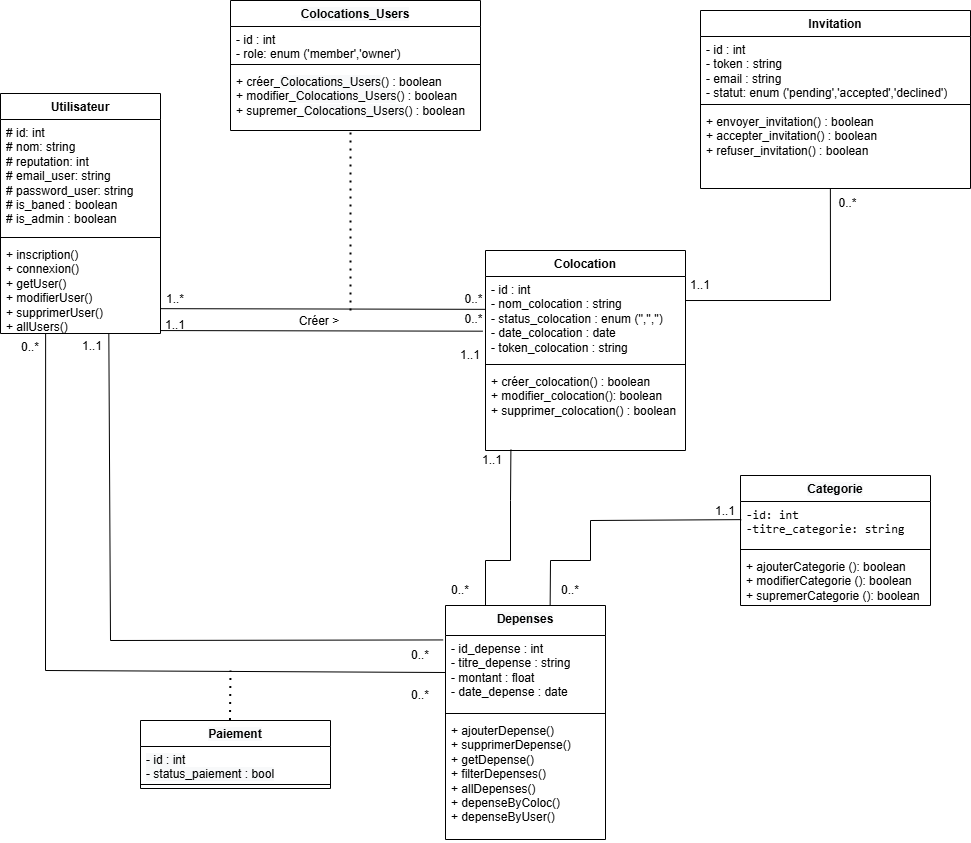

The diagram above was exported from draw.io. Its source (the exported page's mxGraphModel, read from the mxfile embedded in the PNG):
<mxGraphModel dx="1864" dy="1025" grid="1" gridSize="10" guides="1" tooltips="1" connect="1" arrows="1" fold="1" page="1" pageScale="1" pageWidth="827" pageHeight="1169" math="0" shadow="0">
  <root>
    <mxCell id="0" />
    <mxCell id="1" parent="0" />
    <mxCell id="_12XKP1V3QgUne_0Qffc-4" value="&lt;span style=&quot;font-family: Helvetica, &amp;quot;VP Default&amp;quot;; background-color: rgb(248, 249, 250);&quot;&gt;Depenses&lt;/span&gt;" style="swimlane;fontStyle=1;align=center;verticalAlign=top;childLayout=stackLayout;horizontal=1;startSize=30;horizontalStack=0;resizeParent=1;resizeParentMax=0;resizeLast=0;collapsible=1;marginBottom=0;whiteSpace=wrap;html=1;" vertex="1" parent="1">
      <mxGeometry x="785" y="755" width="160" height="234" as="geometry">
        <mxRectangle x="300" y="290" width="90" height="30" as="alternateBounds" />
      </mxGeometry>
    </mxCell>
    <mxCell id="_12XKP1V3QgUne_0Qffc-5" value="- id_depense : int&lt;br&gt;- titre_depense : string&lt;br&gt;- montant : float&lt;br&gt;- date_depense : date" style="text;strokeColor=none;fillColor=none;align=left;verticalAlign=top;spacingLeft=4;spacingRight=4;overflow=hidden;rotatable=0;points=[[0,0.5],[1,0.5]];portConstraint=eastwest;whiteSpace=wrap;html=1;" vertex="1" parent="_12XKP1V3QgUne_0Qffc-4">
      <mxGeometry y="30" width="160" height="74" as="geometry" />
    </mxCell>
    <mxCell id="_12XKP1V3QgUne_0Qffc-6" value="" style="line;strokeWidth=1;fillColor=none;align=left;verticalAlign=middle;spacingTop=-1;spacingLeft=3;spacingRight=3;rotatable=0;labelPosition=right;points=[];portConstraint=eastwest;strokeColor=inherit;" vertex="1" parent="_12XKP1V3QgUne_0Qffc-4">
      <mxGeometry y="104" width="160" height="8" as="geometry" />
    </mxCell>
    <mxCell id="_12XKP1V3QgUne_0Qffc-7" value="+ ajouterDepense()&lt;br&gt;+ supprimerDepense()&lt;br&gt;+ getDepense()&lt;br&gt;+ filterDepenses()&lt;br&gt;+ allDepenses()&lt;br&gt;+ depenseByColoc()&lt;br&gt;+ depenseByUser()" style="text;strokeColor=none;fillColor=none;align=left;verticalAlign=top;spacingLeft=4;spacingRight=4;overflow=hidden;rotatable=0;points=[[0,0.5],[1,0.5]];portConstraint=eastwest;whiteSpace=wrap;html=1;" vertex="1" parent="_12XKP1V3QgUne_0Qffc-4">
      <mxGeometry y="112" width="160" height="122" as="geometry" />
    </mxCell>
    <mxCell id="_12XKP1V3QgUne_0Qffc-8" value="&lt;span style=&quot;font-family: Helvetica, &amp;quot;VP Default&amp;quot;; background-color: rgb(248, 249, 250);&quot;&gt;Categorie&lt;/span&gt;" style="swimlane;fontStyle=1;align=center;verticalAlign=top;childLayout=stackLayout;horizontal=1;startSize=26;horizontalStack=0;resizeParent=1;resizeParentMax=0;resizeLast=0;collapsible=1;marginBottom=0;whiteSpace=wrap;html=1;" vertex="1" parent="1">
      <mxGeometry x="1080" y="625" width="190" height="130" as="geometry" />
    </mxCell>
    <mxCell id="_12XKP1V3QgUne_0Qffc-9" value="&lt;font face=&quot;monospace&quot;&gt;-id: int&amp;nbsp;&lt;/font&gt;&lt;div&gt;&lt;font face=&quot;monospace&quot;&gt;-titre_categorie: string&lt;/font&gt;&lt;/div&gt;" style="text;strokeColor=none;fillColor=none;align=left;verticalAlign=top;spacingLeft=4;spacingRight=4;overflow=hidden;rotatable=0;points=[[0,0.5],[1,0.5]];portConstraint=eastwest;whiteSpace=wrap;html=1;" vertex="1" parent="_12XKP1V3QgUne_0Qffc-8">
      <mxGeometry y="26" width="190" height="44" as="geometry" />
    </mxCell>
    <mxCell id="_12XKP1V3QgUne_0Qffc-10" value="" style="line;strokeWidth=1;fillColor=none;align=left;verticalAlign=middle;spacingTop=-1;spacingLeft=3;spacingRight=3;rotatable=0;labelPosition=right;points=[];portConstraint=eastwest;strokeColor=inherit;" vertex="1" parent="_12XKP1V3QgUne_0Qffc-8">
      <mxGeometry y="70" width="190" height="8" as="geometry" />
    </mxCell>
    <mxCell id="_12XKP1V3QgUne_0Qffc-11" value="+ ajouterCategorie (): boolean&lt;div&gt;+ modifierCategorie (): boolean&lt;/div&gt;&lt;div&gt;+ supremerCategorie (): boolean&lt;/div&gt;" style="text;strokeColor=none;fillColor=none;align=left;verticalAlign=top;spacingLeft=4;spacingRight=4;overflow=hidden;rotatable=0;points=[[0,0.5],[1,0.5]];portConstraint=eastwest;whiteSpace=wrap;html=1;" vertex="1" parent="_12XKP1V3QgUne_0Qffc-8">
      <mxGeometry y="78" width="190" height="52" as="geometry" />
    </mxCell>
    <mxCell id="_12XKP1V3QgUne_0Qffc-12" value="Colocation" style="swimlane;fontStyle=1;align=center;verticalAlign=top;childLayout=stackLayout;horizontal=1;startSize=26;horizontalStack=0;resizeParent=1;resizeParentMax=0;resizeLast=0;collapsible=1;marginBottom=0;whiteSpace=wrap;html=1;" vertex="1" parent="1">
      <mxGeometry x="825" y="400" width="200" height="200" as="geometry" />
    </mxCell>
    <mxCell id="_12XKP1V3QgUne_0Qffc-13" value="- id : int&amp;nbsp;&lt;div&gt;-&amp;nbsp;nom_colocation : string&lt;/div&gt;&lt;div&gt;-&amp;nbsp;status_colocation : enum ('','','')&lt;/div&gt;&lt;div&gt;-&amp;nbsp;date_colocation : date&lt;/div&gt;&lt;div&gt;-&amp;nbsp;token_colocation : string&lt;/div&gt;" style="text;strokeColor=none;fillColor=none;align=left;verticalAlign=top;spacingLeft=4;spacingRight=4;overflow=hidden;rotatable=0;points=[[0,0.5],[1,0.5]];portConstraint=eastwest;whiteSpace=wrap;html=1;" vertex="1" parent="_12XKP1V3QgUne_0Qffc-12">
      <mxGeometry y="26" width="200" height="84" as="geometry" />
    </mxCell>
    <mxCell id="_12XKP1V3QgUne_0Qffc-14" value="" style="line;strokeWidth=1;fillColor=none;align=left;verticalAlign=middle;spacingTop=-1;spacingLeft=3;spacingRight=3;rotatable=0;labelPosition=right;points=[];portConstraint=eastwest;strokeColor=inherit;" vertex="1" parent="_12XKP1V3QgUne_0Qffc-12">
      <mxGeometry y="110" width="200" height="8" as="geometry" />
    </mxCell>
    <mxCell id="_12XKP1V3QgUne_0Qffc-15" value="+ créer_colocation() : boolean&amp;nbsp;&lt;div&gt;+&amp;nbsp;modifier_colocation(): boolean&lt;/div&gt;&lt;div&gt;+&amp;nbsp;supprimer_colocation() : boolean&amp;nbsp;&lt;/div&gt;" style="text;strokeColor=none;fillColor=none;align=left;verticalAlign=top;spacingLeft=4;spacingRight=4;overflow=hidden;rotatable=0;points=[[0,0.5],[1,0.5]];portConstraint=eastwest;whiteSpace=wrap;html=1;" vertex="1" parent="_12XKP1V3QgUne_0Qffc-12">
      <mxGeometry y="118" width="200" height="82" as="geometry" />
    </mxCell>
    <mxCell id="_12XKP1V3QgUne_0Qffc-16" value="Invitation" style="swimlane;fontStyle=1;align=center;verticalAlign=top;childLayout=stackLayout;horizontal=1;startSize=26;horizontalStack=0;resizeParent=1;resizeParentMax=0;resizeLast=0;collapsible=1;marginBottom=0;whiteSpace=wrap;html=1;" vertex="1" parent="1">
      <mxGeometry x="1040" y="160" width="270" height="178" as="geometry" />
    </mxCell>
    <mxCell id="_12XKP1V3QgUne_0Qffc-17" value="- id : int&lt;div&gt;- token : string&lt;br&gt;&lt;div&gt;- email : string&lt;br&gt;&lt;div&gt;- statut: enum ('pending','accepted','declined')&lt;/div&gt;&lt;/div&gt;&lt;/div&gt;" style="text;strokeColor=none;fillColor=none;align=left;verticalAlign=top;spacingLeft=4;spacingRight=4;overflow=hidden;rotatable=0;points=[[0,0.5],[1,0.5]];portConstraint=eastwest;whiteSpace=wrap;html=1;" vertex="1" parent="_12XKP1V3QgUne_0Qffc-16">
      <mxGeometry y="26" width="270" height="64" as="geometry" />
    </mxCell>
    <mxCell id="_12XKP1V3QgUne_0Qffc-18" value="" style="line;strokeWidth=1;fillColor=none;align=left;verticalAlign=middle;spacingTop=-1;spacingLeft=3;spacingRight=3;rotatable=0;labelPosition=right;points=[];portConstraint=eastwest;strokeColor=inherit;" vertex="1" parent="_12XKP1V3QgUne_0Qffc-16">
      <mxGeometry y="90" width="270" height="8" as="geometry" />
    </mxCell>
    <mxCell id="_12XKP1V3QgUne_0Qffc-19" value="+ envoyer_invitation() : boolean&lt;div&gt;+ accepter_invitation() : boolean&lt;/div&gt;&lt;div&gt;+ refuser_invitation() : boolean&lt;/div&gt;" style="text;strokeColor=none;fillColor=none;align=left;verticalAlign=top;spacingLeft=4;spacingRight=4;overflow=hidden;rotatable=0;points=[[0,0.5],[1,0.5]];portConstraint=eastwest;whiteSpace=wrap;html=1;" vertex="1" parent="_12XKP1V3QgUne_0Qffc-16">
      <mxGeometry y="98" width="270" height="80" as="geometry" />
    </mxCell>
    <mxCell id="_12XKP1V3QgUne_0Qffc-20" value="" style="endArrow=none;html=1;rounded=0;exitX=1.002;exitY=0.968;exitDx=0;exitDy=0;exitPerimeter=0;entryX=-0.013;entryY=0.651;entryDx=0;entryDy=0;entryPerimeter=0;" edge="1" parent="1" source="_12XKP1V3QgUne_0Qffc-33" target="_12XKP1V3QgUne_0Qffc-13">
      <mxGeometry width="50" height="50" relative="1" as="geometry">
        <mxPoint x="505.3199999999997" y="481.03599999999983" as="sourcePoint" />
        <mxPoint x="825" y="470" as="targetPoint" />
      </mxGeometry>
    </mxCell>
    <mxCell id="_12XKP1V3QgUne_0Qffc-21" value="&lt;span style=&quot;font-family: Helvetica, &amp;quot;VP Default&amp;quot;; background-color: rgb(248, 249, 250);&quot;&gt;Colocations_Users&lt;/span&gt;" style="swimlane;fontStyle=1;align=center;verticalAlign=top;childLayout=stackLayout;horizontal=1;startSize=26;horizontalStack=0;resizeParent=1;resizeParentMax=0;resizeLast=0;collapsible=1;marginBottom=0;whiteSpace=wrap;html=1;" vertex="1" parent="1">
      <mxGeometry x="570" y="150" width="250" height="130" as="geometry" />
    </mxCell>
    <mxCell id="_12XKP1V3QgUne_0Qffc-22" value="- id : int&lt;div&gt;- role: enum ('member','owner')&lt;/div&gt;" style="text;strokeColor=none;fillColor=none;align=left;verticalAlign=top;spacingLeft=4;spacingRight=4;overflow=hidden;rotatable=0;points=[[0,0.5],[1,0.5]];portConstraint=eastwest;whiteSpace=wrap;html=1;" vertex="1" parent="_12XKP1V3QgUne_0Qffc-21">
      <mxGeometry y="26" width="250" height="34" as="geometry" />
    </mxCell>
    <mxCell id="_12XKP1V3QgUne_0Qffc-23" value="" style="line;strokeWidth=1;fillColor=none;align=left;verticalAlign=middle;spacingTop=-1;spacingLeft=3;spacingRight=3;rotatable=0;labelPosition=right;points=[];portConstraint=eastwest;strokeColor=inherit;" vertex="1" parent="_12XKP1V3QgUne_0Qffc-21">
      <mxGeometry y="60" width="250" height="8" as="geometry" />
    </mxCell>
    <mxCell id="_12XKP1V3QgUne_0Qffc-24" value="+ créer_&lt;span style=&quot;font-family: Helvetica, &amp;quot;VP Default&amp;quot;; text-align: center; background-color: rgb(248, 249, 250);&quot;&gt;Colocations_Users&lt;/span&gt;() : boolean&lt;div&gt;+ modifier_&lt;span style=&quot;font-family: Helvetica, &amp;quot;VP Default&amp;quot;; text-align: center; background-color: rgb(248, 249, 250);&quot;&gt;Colocations_Users&lt;/span&gt;() : boolean&lt;/div&gt;&lt;div&gt;+ supremer_&lt;span style=&quot;font-family: Helvetica, &amp;quot;VP Default&amp;quot;; text-align: center; background-color: rgb(248, 249, 250);&quot;&gt;Colocations_Users&lt;/span&gt;() : boolean&lt;/div&gt;" style="text;strokeColor=none;fillColor=none;align=left;verticalAlign=top;spacingLeft=4;spacingRight=4;overflow=hidden;rotatable=0;points=[[0,0.5],[1,0.5]];portConstraint=eastwest;whiteSpace=wrap;html=1;" vertex="1" parent="_12XKP1V3QgUne_0Qffc-21">
      <mxGeometry y="68" width="250" height="62" as="geometry" />
    </mxCell>
    <mxCell id="_12XKP1V3QgUne_0Qffc-27" value="1..1" style="text;html=1;whiteSpace=wrap;strokeColor=none;fillColor=none;align=center;verticalAlign=middle;rounded=0;" vertex="1" parent="1">
      <mxGeometry x="505" y="465" width="20" height="19" as="geometry" />
    </mxCell>
    <mxCell id="_12XKP1V3QgUne_0Qffc-28" value="0..*" style="text;html=1;whiteSpace=wrap;strokeColor=none;fillColor=none;align=center;verticalAlign=middle;rounded=0;" vertex="1" parent="1">
      <mxGeometry x="802" y="454" width="23" height="30" as="geometry" />
    </mxCell>
    <mxCell id="_12XKP1V3QgUne_0Qffc-29" value="" style="endArrow=none;html=1;rounded=0;entryX=0.654;entryY=0;entryDx=0;entryDy=0;exitX=0.004;exitY=0.412;exitDx=0;exitDy=0;entryPerimeter=0;exitPerimeter=0;" edge="1" parent="1" source="_12XKP1V3QgUne_0Qffc-9" target="_12XKP1V3QgUne_0Qffc-4">
      <mxGeometry width="50" height="50" relative="1" as="geometry">
        <mxPoint x="857" y="839" as="sourcePoint" />
        <mxPoint x="907" y="789" as="targetPoint" />
        <Array as="points">
          <mxPoint x="930" y="670" />
          <mxPoint x="930" y="710" />
          <mxPoint x="890" y="710" />
        </Array>
      </mxGeometry>
    </mxCell>
    <mxCell id="_12XKP1V3QgUne_0Qffc-30" value="Utilisateur" style="swimlane;fontStyle=1;align=center;verticalAlign=top;childLayout=stackLayout;horizontal=1;startSize=26;horizontalStack=0;resizeParent=1;resizeParentMax=0;resizeLast=0;collapsible=1;marginBottom=0;whiteSpace=wrap;html=1;" vertex="1" parent="1">
      <mxGeometry x="340" y="243" width="160" height="240" as="geometry">
        <mxRectangle x="300" y="290" width="90" height="30" as="alternateBounds" />
      </mxGeometry>
    </mxCell>
    <mxCell id="_12XKP1V3QgUne_0Qffc-31" value="# id: int&lt;br&gt;# nom: string&lt;br&gt;# reputation: int&lt;br&gt;# email_user: string&lt;br&gt;# password_user: string&lt;div&gt;&lt;div&gt;&lt;span style=&quot;background-color: transparent; color: light-dark(rgb(0, 0, 0), rgb(255, 255, 255));&quot;&gt;# is_baned : boolean&lt;/span&gt;&lt;/div&gt;&lt;/div&gt;&lt;div&gt;# is_admin : boolean&lt;/div&gt;" style="text;strokeColor=none;fillColor=none;align=left;verticalAlign=top;spacingLeft=4;spacingRight=4;overflow=hidden;rotatable=0;points=[[0,0.5],[1,0.5]];portConstraint=eastwest;whiteSpace=wrap;html=1;" vertex="1" parent="_12XKP1V3QgUne_0Qffc-30">
      <mxGeometry y="26" width="160" height="114" as="geometry" />
    </mxCell>
    <mxCell id="_12XKP1V3QgUne_0Qffc-32" value="" style="line;strokeWidth=1;fillColor=none;align=left;verticalAlign=middle;spacingTop=-1;spacingLeft=3;spacingRight=3;rotatable=0;labelPosition=right;points=[];portConstraint=eastwest;strokeColor=inherit;" vertex="1" parent="_12XKP1V3QgUne_0Qffc-30">
      <mxGeometry y="140" width="160" height="8" as="geometry" />
    </mxCell>
    <mxCell id="_12XKP1V3QgUne_0Qffc-33" value="+ inscription()&lt;br&gt;+ connexion()&lt;br&gt;+ getUser()&lt;br&gt;+ modifierUser()&lt;br&gt;+ supprimerUser()&lt;br&gt;+ allUsers()" style="text;strokeColor=none;fillColor=none;align=left;verticalAlign=top;spacingLeft=4;spacingRight=4;overflow=hidden;rotatable=0;points=[[0,0.5],[1,0.5]];portConstraint=eastwest;whiteSpace=wrap;html=1;" vertex="1" parent="_12XKP1V3QgUne_0Qffc-30">
      <mxGeometry y="148" width="160" height="92" as="geometry" />
    </mxCell>
    <mxCell id="_12XKP1V3QgUne_0Qffc-38" value="&lt;span style=&quot;font-family: Helvetica, &amp;quot;VP Default&amp;quot;; background-color: rgb(248, 249, 250);&quot;&gt;Paiement&lt;/span&gt;" style="swimlane;fontStyle=1;align=center;verticalAlign=top;childLayout=stackLayout;horizontal=1;startSize=26;horizontalStack=0;resizeParent=1;resizeParentMax=0;resizeLast=0;collapsible=1;marginBottom=0;whiteSpace=wrap;html=1;" vertex="1" parent="1">
      <mxGeometry x="480" y="870" width="190" height="68" as="geometry" />
    </mxCell>
    <mxCell id="_12XKP1V3QgUne_0Qffc-39" value="&lt;div&gt;&lt;span style=&quot;font-family: Helvetica, &amp;quot;VP Default&amp;quot;; text-wrap-mode: nowrap; background-color: rgb(248, 249, 250);&quot;&gt;- id : int&lt;/span&gt;&lt;/div&gt;&lt;span style=&quot;font-family: Helvetica, &amp;quot;VP Default&amp;quot;; text-wrap-mode: nowrap; background-color: rgb(248, 249, 250);&quot;&gt;- status_paiement : bool&lt;/span&gt;" style="text;strokeColor=none;fillColor=none;align=left;verticalAlign=top;spacingLeft=4;spacingRight=4;overflow=hidden;rotatable=0;points=[[0,0.5],[1,0.5]];portConstraint=eastwest;whiteSpace=wrap;html=1;" vertex="1" parent="_12XKP1V3QgUne_0Qffc-38">
      <mxGeometry y="26" width="190" height="34" as="geometry" />
    </mxCell>
    <mxCell id="_12XKP1V3QgUne_0Qffc-40" value="" style="line;strokeWidth=1;fillColor=none;align=left;verticalAlign=middle;spacingTop=-1;spacingLeft=3;spacingRight=3;rotatable=0;labelPosition=right;points=[];portConstraint=eastwest;strokeColor=inherit;" vertex="1" parent="_12XKP1V3QgUne_0Qffc-38">
      <mxGeometry y="60" width="190" height="8" as="geometry" />
    </mxCell>
    <mxCell id="_12XKP1V3QgUne_0Qffc-44" value="" style="endArrow=none;html=1;rounded=0;exitX=0.25;exitY=0;exitDx=0;exitDy=0;entryX=0.127;entryY=0.99;entryDx=0;entryDy=0;entryPerimeter=0;" edge="1" parent="1" source="_12XKP1V3QgUne_0Qffc-4" target="_12XKP1V3QgUne_0Qffc-15">
      <mxGeometry width="50" height="50" relative="1" as="geometry">
        <mxPoint x="545" y="771" as="sourcePoint" />
        <mxPoint x="705" y="690" as="targetPoint" />
        <Array as="points">
          <mxPoint x="825" y="710" />
          <mxPoint x="850" y="710" />
          <mxPoint x="850" y="650" />
        </Array>
      </mxGeometry>
    </mxCell>
    <mxCell id="_12XKP1V3QgUne_0Qffc-54" value="" style="endArrow=none;html=1;rounded=0;entryX=0.481;entryY=1.008;entryDx=0;entryDy=0;exitX=1.001;exitY=0.286;exitDx=0;exitDy=0;entryPerimeter=0;exitPerimeter=0;" edge="1" parent="1" source="_12XKP1V3QgUne_0Qffc-13" target="_12XKP1V3QgUne_0Qffc-19">
      <mxGeometry width="50" height="50" relative="1" as="geometry">
        <mxPoint x="1265" y="615" as="sourcePoint" />
        <mxPoint x="1120" y="460" as="targetPoint" />
        <Array as="points">
          <mxPoint x="1170" y="450" />
        </Array>
      </mxGeometry>
    </mxCell>
    <mxCell id="_12XKP1V3QgUne_0Qffc-55" value="1..1" style="text;html=1;whiteSpace=wrap;strokeColor=none;fillColor=none;align=center;verticalAlign=middle;rounded=0;" vertex="1" parent="1">
      <mxGeometry x="1010" y="420" width="60" height="30" as="geometry" />
    </mxCell>
    <mxCell id="_12XKP1V3QgUne_0Qffc-56" value="0..*" style="text;html=1;whiteSpace=wrap;strokeColor=none;fillColor=none;align=center;verticalAlign=middle;rounded=0;" vertex="1" parent="1">
      <mxGeometry x="1177" y="338" width="21" height="30" as="geometry" />
    </mxCell>
    <mxCell id="_12XKP1V3QgUne_0Qffc-59" value="1..1" style="text;html=1;whiteSpace=wrap;strokeColor=none;fillColor=none;align=center;verticalAlign=middle;rounded=0;" vertex="1" parent="1">
      <mxGeometry x="1035" y="646" width="60" height="30" as="geometry" />
    </mxCell>
    <mxCell id="_12XKP1V3QgUne_0Qffc-60" value="0..*" style="text;html=1;whiteSpace=wrap;strokeColor=none;fillColor=none;align=center;verticalAlign=middle;rounded=0;" vertex="1" parent="1">
      <mxGeometry x="880" y="725" width="60" height="30" as="geometry" />
    </mxCell>
    <mxCell id="_12XKP1V3QgUne_0Qffc-61" value="0..*" style="text;html=1;whiteSpace=wrap;strokeColor=none;fillColor=none;align=center;verticalAlign=middle;rounded=0;" vertex="1" parent="1">
      <mxGeometry x="770" y="725" width="60" height="30" as="geometry" />
    </mxCell>
    <mxCell id="_12XKP1V3QgUne_0Qffc-62" value="0..*" style="text;html=1;whiteSpace=wrap;strokeColor=none;fillColor=none;align=center;verticalAlign=middle;rounded=0;" vertex="1" parent="1">
      <mxGeometry x="730" y="790" width="60" height="30" as="geometry" />
    </mxCell>
    <mxCell id="_12XKP1V3QgUne_0Qffc-63" value="" style="endArrow=none;html=1;rounded=0;exitX=0;exitY=0.5;exitDx=0;exitDy=0;entryX=0.282;entryY=0.996;entryDx=0;entryDy=0;entryPerimeter=0;" edge="1" parent="1" source="_12XKP1V3QgUne_0Qffc-5" target="_12XKP1V3QgUne_0Qffc-33">
      <mxGeometry width="50" height="50" relative="1" as="geometry">
        <mxPoint x="744" y="890" as="sourcePoint" />
        <mxPoint x="385" y="480" as="targetPoint" />
        <Array as="points">
          <mxPoint x="385" y="820" />
        </Array>
      </mxGeometry>
    </mxCell>
    <mxCell id="_12XKP1V3QgUne_0Qffc-68" value="1..1" style="text;html=1;whiteSpace=wrap;strokeColor=none;fillColor=none;align=center;verticalAlign=middle;rounded=0;" vertex="1" parent="1">
      <mxGeometry x="420" y="486" width="24" height="20" as="geometry" />
    </mxCell>
    <mxCell id="_12XKP1V3QgUne_0Qffc-77" value="1..1" style="text;html=1;whiteSpace=wrap;strokeColor=none;fillColor=none;align=center;verticalAlign=middle;rounded=0;" vertex="1" parent="1">
      <mxGeometry x="780" y="490" width="60" height="30" as="geometry" />
    </mxCell>
    <mxCell id="_12XKP1V3QgUne_0Qffc-78" value="" style="endArrow=none;html=1;rounded=0;exitX=1.001;exitY=0.73;exitDx=0;exitDy=0;exitPerimeter=0;entryX=1.014;entryY=0.161;entryDx=0;entryDy=0;entryPerimeter=0;" edge="1" parent="1" source="_12XKP1V3QgUne_0Qffc-33" target="_12XKP1V3QgUne_0Qffc-28">
      <mxGeometry width="50" height="50" relative="1" as="geometry">
        <mxPoint x="505" y="459.73" as="sourcePoint" />
        <mxPoint x="822" y="459.73" as="targetPoint" />
      </mxGeometry>
    </mxCell>
    <mxCell id="_12XKP1V3QgUne_0Qffc-79" value="1..*" style="text;html=1;whiteSpace=wrap;strokeColor=none;fillColor=none;align=center;verticalAlign=middle;rounded=0;" vertex="1" parent="1">
      <mxGeometry x="505" y="444" width="20" height="10" as="geometry" />
    </mxCell>
    <mxCell id="_12XKP1V3QgUne_0Qffc-80" value="0..*" style="text;html=1;whiteSpace=wrap;strokeColor=none;fillColor=none;align=center;verticalAlign=middle;rounded=0;" vertex="1" parent="1">
      <mxGeometry x="802" y="434" width="23" height="30" as="geometry" />
    </mxCell>
    <mxCell id="_12XKP1V3QgUne_0Qffc-81" value="Créer &amp;gt;" style="text;html=1;whiteSpace=wrap;strokeColor=none;fillColor=none;align=center;verticalAlign=middle;rounded=0;" vertex="1" parent="1">
      <mxGeometry x="629" y="456" width="60" height="30" as="geometry" />
    </mxCell>
    <mxCell id="_12XKP1V3QgUne_0Qffc-85" value="" style="endArrow=none;dashed=1;html=1;dashPattern=1 3;strokeWidth=2;rounded=0;" edge="1" parent="1">
      <mxGeometry width="50" height="50" relative="1" as="geometry">
        <mxPoint x="690" y="460" as="sourcePoint" />
        <mxPoint x="690" y="280" as="targetPoint" />
      </mxGeometry>
    </mxCell>
    <mxCell id="_12XKP1V3QgUne_0Qffc-86" value="" style="endArrow=none;dashed=1;html=1;dashPattern=1 3;strokeWidth=2;rounded=0;exitX=0.471;exitY=-0.006;exitDx=0;exitDy=0;exitPerimeter=0;" edge="1" parent="1" source="_12XKP1V3QgUne_0Qffc-38">
      <mxGeometry width="50" height="50" relative="1" as="geometry">
        <mxPoint x="564.44" y="1000" as="sourcePoint" />
        <mxPoint x="570" y="820" as="targetPoint" />
      </mxGeometry>
    </mxCell>
    <mxCell id="_12XKP1V3QgUne_0Qffc-87" value="" style="endArrow=none;html=1;rounded=0;exitX=-0.015;exitY=0.06;exitDx=0;exitDy=0;entryX=0.677;entryY=0.997;entryDx=0;entryDy=0;entryPerimeter=0;exitPerimeter=0;" edge="1" parent="1" source="_12XKP1V3QgUne_0Qffc-5" target="_12XKP1V3QgUne_0Qffc-33">
      <mxGeometry width="50" height="50" relative="1" as="geometry">
        <mxPoint x="820" y="825" as="sourcePoint" />
        <mxPoint x="420" y="486" as="targetPoint" />
        <Array as="points">
          <mxPoint x="450" y="790" />
        </Array>
      </mxGeometry>
    </mxCell>
    <mxCell id="_12XKP1V3QgUne_0Qffc-88" value="0..*" style="text;html=1;whiteSpace=wrap;strokeColor=none;fillColor=none;align=center;verticalAlign=middle;rounded=0;" vertex="1" parent="1">
      <mxGeometry x="730" y="830" width="60" height="30" as="geometry" />
    </mxCell>
    <mxCell id="_12XKP1V3QgUne_0Qffc-89" value="0..*" style="text;html=1;whiteSpace=wrap;strokeColor=none;fillColor=none;align=center;verticalAlign=middle;rounded=0;" vertex="1" parent="1">
      <mxGeometry x="340" y="482" width="60" height="30" as="geometry" />
    </mxCell>
    <mxCell id="_12XKP1V3QgUne_0Qffc-90" value="1..1" style="text;html=1;whiteSpace=wrap;strokeColor=none;fillColor=none;align=center;verticalAlign=middle;rounded=0;" vertex="1" parent="1">
      <mxGeometry x="802" y="595" width="60" height="30" as="geometry" />
    </mxCell>
  </root>
</mxGraphModel>